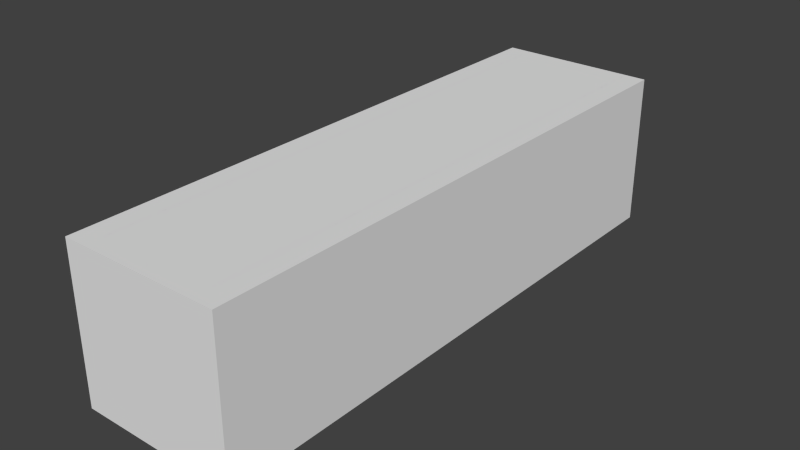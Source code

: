# Source: busbus.blend  (saved by Blender 2.81.16; exported with 4.5.12 LTS)
import bpy
from mathutils import Matrix  # noqa: F401  (used for matrix-valued properties, if any)

bpy.ops.wm.read_factory_settings(use_empty=True)
scene = bpy.context.scene
scene.name = 'Scene'

# ---- materials (node trees are filled in below, after node groups)
mat_main___eeeeee___primary = bpy.data.materials.new('main [#eeeeee] [primary]')
mat_main___eeeeee___primary.alpha_threshold = 0.0
mat_main___eeeeee___primary.use_transparent_shadow = False
mat_main___eeeeee___primary.roughness = 0.5
mat_main___eeeeee___primary.specular_intensity = 0.0

# ---- material node trees

# ---- world
world_world = bpy.data.worlds.new('World'); scene.world = world_world
world_world.color = (0.05088, 0.05088, 0.05088)
world_world.use_sun_shadow = False
world_world.sun_shadow_jitter_overblur = 0.0
world_world.cycles.sampling_method = 'NONE'
world_world.cycles.sample_map_resolution = 256

# ---- meshes
me_chassis = bpy.data.meshes.new('chassis')
me_chassis.from_pydata([(2.98e-08, -5.481, -0.01599), (2.98e-08, -5.481, 1.097), (2.98e-08, 5.514, 1.097), (2.98e-08, -2.349, -0.01599), (2.98e-08, -2.349, 2.943), (1.41, -2.349, 2.821), (1.531, -2.349, -0.01599), (1.531, -2.349, 1.097), (1.521, 5.514, -0.01599), (2.98e-08, -5.334, 2.821), (2.98e-08, 5.514, 2.943), (1.534, 5.514, 1.097), (2.98e-08, 5.514, -0.01599), (1.41, 5.514, 2.821), (1.41, -4.761, 2.821), (1.521, -4.883, -0.01599), (1.534, -4.883, 1.097), (2.98e-08, -5.414, 1.874), (1.492, -2.349, 1.874), (2.98e-08, 5.514, 1.874), (1.492, 5.514, 1.874), (1.492, -4.822, 1.874), (2.98e-08, -5.361, 2.604), (1.429, -2.349, 2.604), (2.98e-08, 5.514, 2.604), (1.429, 5.514, 2.604), (1.429, -4.775, 2.604), (0.5069, -5.445, -0.01599), (1.217, -5.339, -0.01599), (1.226, -5.339, 1.097), (0.5113, -5.445, 1.097), (1.143, -5.204, 2.821), (0.4699, -5.309, 2.821), (1.198, -5.272, 1.874), (0.4973, -5.377, 1.874), (1.156, -5.219, 2.604), (0.4762, -5.325, 2.604), (1.531, -3.505, -0.01599), (1.531, -3.505, 1.097), (1.41, -3.505, 2.821), (1.492, -3.505, 1.874), (1.429, -3.505, 2.604), (1.41, -4.644, 2.821), (1.521, -4.644, -0.01599), (1.534, -4.644, 1.097), (1.492, -4.644, 1.874), (1.429, -4.644, 2.604), (1.32, -2.349, 2.887), (1.32, 5.514, 2.887), (1.214, 5.514, 2.604), (1.118, -2.349, 2.944), (1.118, 5.514, 2.944), (1.029, 5.514, 2.604), (2.98e-08, -3.505, 2.943), (1.32, -3.505, 2.887), (1.118, -3.505, 2.944), (2.98e-08, -4.644, 2.943), (1.32, -4.644, 2.887), (1.118, -4.644, 2.944), (2.98e-08, -4.761, 2.943), (1.32, -4.761, 2.887), (1.118, -4.761, 2.944), (2.98e-08, -5.12, 2.943), (1.32, -5.12, 2.887), (1.118, -5.12, 2.944), (1.521, -5.177, -0.01599), (1.444, -5.268, -0.01599), (1.534, -5.177, 1.097), (1.457, -5.268, 1.097), (1.333, -5.134, 2.821), (1.41, -5.042, 2.821), (1.362, -5.101, 2.856), (1.492, -5.11, 1.874), (1.415, -5.201, 1.874), (1.429, -5.057, 2.604), (1.352, -5.15, 2.604), (1.531, -2.405, -0.01599), (1.531, -3.462, -0.01599), (1.531, -2.405, 0.2361), (1.531, -2.424, 0.4085), (1.531, -2.501, 0.596), (1.531, -2.645, 0.7394), (1.531, -2.832, 0.8171), (1.531, -3.035, 0.8171), (1.531, -3.222, 0.7394), (1.531, -3.366, 0.596), (1.531, -3.444, 0.4085), (1.531, -3.462, 0.2361), (1.531, 4.197, -0.01599), (1.531, 4.197, 1.097), (1.531, 3.042, -0.01599), (1.531, 3.042, 1.097), (1.531, 4.142, -0.01599), (1.531, 3.085, -0.01599), (1.531, 4.142, 0.2361), (1.531, 4.123, 0.4085), (1.531, 4.046, 0.596), (1.531, 3.902, 0.7394), (1.531, 3.715, 0.8171), (1.531, 3.512, 0.8171), (1.531, 3.324, 0.7394), (1.531, 3.181, 0.596), (1.531, 3.103, 0.4085), (1.531, 3.085, 0.2361), (1.41, 3.042, 2.821), (2.98e-08, 3.042, -0.01599), (2.98e-08, 3.042, 2.943), (1.492, 3.042, 1.874), (1.429, 3.042, 2.604), (1.32, 3.042, 2.887), (1.118, 3.042, 2.944), (2.98e-08, 4.199, 2.943), (1.492, 4.199, 1.874), (1.429, 4.199, 2.604), (1.32, 4.199, 2.887), (1.118, 4.199, 2.944), (1.41, 4.199, 2.821), (2.98e-08, 4.199, -0.01599)], [], [(36, 32, 9, 22), (52, 24, 10, 51), (8, 12, 2, 11), (27, 30, 1, 0), (14, 60, 63, 71, 70), (112, 89, 11, 20), (88, 117, 12, 8), (114, 116, 13, 48), (89, 88, 8, 11), (68, 73, 33, 29), (69, 71, 63), (33, 35, 36, 34), (113, 112, 20, 25), (73, 75, 35, 33), (11, 2, 19, 20), (30, 34, 17, 1), (75, 69, 31, 35), (116, 113, 25, 13), (115, 114, 48, 51), (34, 36, 22, 17), (72, 67, 16, 21), (29, 33, 34, 30), (67, 65, 15, 16), (28, 29, 30, 27), (74, 72, 21, 26), (35, 31, 32, 36), (42, 46, 41, 39), (46, 45, 40, 41), (45, 44, 38, 40), (44, 43, 37, 38), (16, 15, 43, 44), (21, 16, 44, 45), (26, 21, 45, 46), (14, 26, 46, 42), (25, 49, 48, 13), (111, 115, 51, 10), (49, 52, 51, 48), (47, 50, 55, 54), (5, 47, 54, 39), (50, 4, 53, 55), (39, 54, 57, 42), (54, 55, 58, 57), (55, 53, 56, 58), (42, 57, 60, 14), (58, 56, 59, 61), (57, 58, 61, 60), (70, 74, 26, 14), (60, 61, 64, 63), (61, 59, 62, 64), (69, 70, 71), (68, 66, 65, 67), (73, 68, 67, 72), (75, 73, 72, 74), (69, 75, 74, 70), (66, 68, 29, 28), (63, 64, 31, 69), (32, 31, 64), (64, 62, 32), (32, 62, 9), (6, 78, 76), (39, 41, 23, 5), (41, 40, 18, 23), (40, 38, 7, 18), (37, 87, 38), (7, 38, 83, 82), (6, 7, 78), (7, 79, 78), (7, 80, 79), (7, 81, 80), (7, 82, 81), (37, 77, 87), (38, 87, 86), (38, 86, 85), (38, 85, 84), (38, 84, 83), (88, 94, 92), (90, 103, 91), (89, 91, 99, 98), (88, 89, 94), (89, 95, 94), (89, 96, 95), (89, 97, 96), (89, 98, 97), (90, 93, 103), (91, 103, 102), (91, 102, 101), (91, 101, 100), (91, 100, 99), (4, 50, 110, 106), (50, 47, 109, 110), (5, 23, 108, 104), (23, 18, 107, 108), (7, 6, 90, 91), (47, 5, 104, 109), (6, 3, 105, 90), (18, 7, 91, 107), (106, 110, 115, 111), (110, 109, 114, 115), (104, 108, 113, 116), (108, 107, 112, 113), (109, 104, 116, 114), (107, 91, 89, 112), (25, 20, 49), (49, 20, 52), (20, 19, 52), (52, 19, 24)])
me_chassis.materials.append(mat_main___eeeeee___primary)
me_chassis.use_remesh_preserve_volume = False
me_chassis.use_remesh_preserve_attributes = False
me_chassis.use_mirror_vertex_groups = False
me_chassis.update()
me_collision = bpy.data.meshes.new('collision')
me_collision.from_pydata([(-1.534, -5.481, -0.01599), (-1.534, -5.481, 2.944), (-1.534, 5.514, 2.944), (-1.534, 5.514, -0.01599), (1.534, -5.481, -0.01599), (1.534, -5.481, 2.944), (1.534, 5.514, 2.944), (1.534, 5.514, -0.01599)], [], [(7, 5, 4), (4, 5, 1), (4, 1, 0), (5, 6, 2), (1, 2, 3), (5, 2, 1), (1, 3, 0), (2, 6, 7), (2, 7, 3), (3, 7, 4), (3, 4, 0), (7, 6, 5)])
me_collision.materials.append(None)
me_collision.use_remesh_preserve_volume = False
me_collision.use_remesh_preserve_attributes = False
me_collision.use_mirror_vertex_groups = False
me_collision.update()

# ---- objects
ob_chassis = bpy.data.objects.new('chassis', me_chassis)
ob_collision = bpy.data.objects.new('collision', me_collision)
ob_exhaust = bpy.data.objects.new('exhaust', None)
ob_headlight_l = bpy.data.objects.new('headlight_l', None)
ob_headlight_r = bpy.data.objects.new('headlight_r', None)
ob_taillight_l = bpy.data.objects.new('taillight_l', None)
ob_taillight_r = bpy.data.objects.new('taillight_r', None)
ob_wheel_fl = bpy.data.objects.new('wheel_fl', None)
ob_wheel_fr = bpy.data.objects.new('wheel_fr', None)
ob_wheel_rl = bpy.data.objects.new('wheel_rl', None)
ob_wheel_rr = bpy.data.objects.new('wheel_rr', None)

# ---- transforms, parenting, visibility, modifiers, constraints
ob_chassis.location = (0.0, 0.0, 0.0)
ob_chassis.lock_scale = (True, False, False)
ob_chassis.lineart.crease_threshold = 0.0
_m = ob_chassis.modifiers.new('Mirror', 'MIRROR')
ob_collision.location = (0.0, 0.0, 0.0)
ob_collision.lock_scale = (True, False, False)
ob_collision.lineart.crease_threshold = 0.0
ob_exhaust.location = (0.2351, 5.514, 0.1176)
ob_exhaust.empty_image_offset = (0.0, 0.0)
ob_exhaust.hide_viewport = True
ob_exhaust.lineart.crease_threshold = 0.0
ob_headlight_l.location = (1.226, -5.339, 0.928)
ob_headlight_l.empty_image_offset = (0.0, 0.0)
ob_headlight_l.hide_viewport = True
ob_headlight_l.lineart.crease_threshold = 0.0
ob_headlight_r.location = (-1.226, -5.339, 0.928)
ob_headlight_r.empty_image_offset = (0.0, 0.0)
ob_headlight_r.hide_viewport = True
ob_headlight_r.lineart.crease_threshold = 0.0
ob_taillight_l.location = (0.7405, 5.514, 0.4792)
ob_taillight_l.empty_image_offset = (0.0, 0.0)
ob_taillight_l.hide_viewport = True
ob_taillight_l.lineart.crease_threshold = 0.0
ob_taillight_r.location = (-0.7405, 5.514, 0.4792)
ob_taillight_r.empty_image_offset = (0.0, 0.0)
ob_taillight_r.hide_viewport = True
ob_taillight_r.lineart.crease_threshold = 0.0
ob_wheel_fl.location = (1.264, -2.949, 0.285)
ob_wheel_fl.empty_image_offset = (0.0, 0.0)
ob_wheel_fl.lineart.crease_threshold = 0.0
ob_wheel_fr.location = (-1.265, -2.949, 0.285)
ob_wheel_fr.empty_image_offset = (0.0, 0.0)
ob_wheel_fr.lineart.crease_threshold = 0.0
ob_wheel_rl.location = (1.265, 3.624, 0.2835)
ob_wheel_rl.empty_image_offset = (0.0, 0.0)
ob_wheel_rl.lineart.crease_threshold = 0.0
ob_wheel_rr.location = (-1.265, 3.624, 0.2835)
ob_wheel_rr.empty_image_offset = (0.0, 0.0)
ob_wheel_rr.lineart.crease_threshold = 0.0

# ---- collection membership
scene.collection.objects.link(ob_chassis)
scene.collection.objects.link(ob_collision)
scene.collection.objects.link(ob_exhaust)
scene.collection.objects.link(ob_headlight_l)
scene.collection.objects.link(ob_headlight_r)
scene.collection.objects.link(ob_taillight_l)
scene.collection.objects.link(ob_taillight_r)
scene.collection.objects.link(ob_wheel_fl)
scene.collection.objects.link(ob_wheel_fr)
scene.collection.objects.link(ob_wheel_rl)
scene.collection.objects.link(ob_wheel_rr)

# ---- scene / render settings (as saved in the file)
scene.frame_start = 1; scene.frame_end = 250; scene.frame_set(1)
scene.render.engine = 'BLENDER_EEVEE_NEXT'
scene.render.resolution_percentage = 50
scene.render.dither_intensity = 0.0
scene.cycles.use_denoising = False
scene.cycles.samples = 10
scene.cycles.sampling_pattern = 'TABULATED_SOBOL'
scene.cycles.light_sampling_threshold = 0.0
scene.cycles.use_adaptive_sampling = False
scene.cycles.use_light_tree = False
scene.cycles.blur_glossy = 0.0
scene.cycles.pixel_filter_type = 'GAUSSIAN'
scene.cycles.sample_clamp_indirect = 0.0
scene.view_settings.view_transform = 'Standard'
bpy.context.view_layer.update()

# ---- added for rendering (the .blend has no active camera and no usable light): camera, sun
cam_auto = bpy.data.cameras.new('AutoCamera')
cam_auto.lens = 50.0
cam_auto.sensor_width = 36.0
cam_auto.clip_end = 1000.0
ob_auto_camera = bpy.data.objects.new('AutoCamera', cam_auto)
scene.collection.objects.link(ob_auto_camera)
ob_auto_camera.location = (10.911, -13.0769, 10.1926)
ob_auto_camera.rotation_euler = (1.09748, -7.21219e-08, 0.694738)
scene.camera = ob_auto_camera
light_auto_sun = bpy.data.lights.new('AutoSun', 'SUN')
light_auto_sun.energy = 3.0
light_auto_sun.angle = 0.0523599
ob_auto_sun = bpy.data.objects.new('AutoSun', light_auto_sun)
scene.collection.objects.link(ob_auto_sun)
ob_auto_sun.rotation_euler = (0.872665, 0.174533, 0.523599)
bpy.context.view_layer.update()
